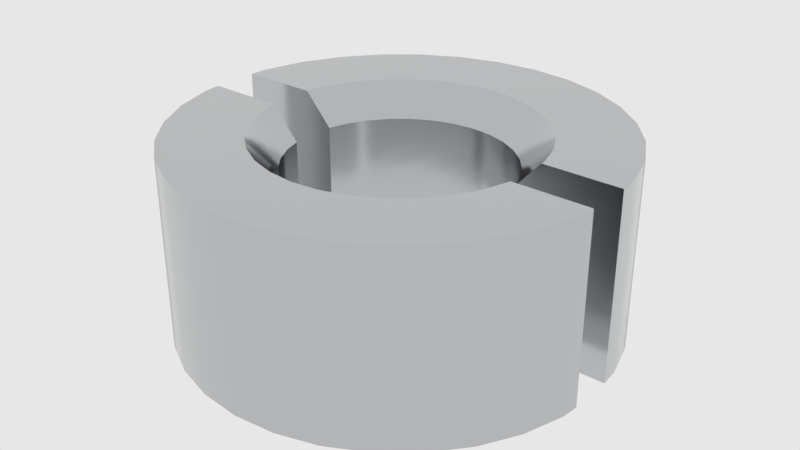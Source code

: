 # Source: mx_iv-circleHole.blend  (saved by Blender 2.83.18; exported with 4.5.12 LTS)
import bpy
from mathutils import Matrix  # noqa: F401  (used for matrix-valued properties, if any)

bpy.ops.wm.read_factory_settings(use_empty=True)
scene = bpy.context.scene
scene.name = 'main'

# ---- collections
col_collection_1 = bpy.data.collections.new('Collection 1'); scene.collection.children.link(col_collection_1)

# ---- materials (node trees are filled in below, after node groups)
mat_sy_cutter = bpy.data.materials.new('sy_cutter')
mat_sy_chrome_matte = bpy.data.materials.new('sy_chrome_matte')

# ---- node groups
ng_sy_metal = bpy.data.node_groups.new('sy_metal', 'ShaderNodeTree')
_s = ng_sy_metal.interface.new_socket(name='Color', in_out='OUTPUT', socket_type='NodeSocketColor')
_s.default_value = (0.2987, 0.2987, 0.2987, 1.0)
_s = ng_sy_metal.interface.new_socket(name='Normal', in_out='OUTPUT', socket_type='NodeSocketVector')
_s.min_value = 0.0
_s.max_value = 0.0
_s = ng_sy_metal.interface.new_socket(name='Value', in_out='OUTPUT', socket_type='NodeSocketFloat')
_s.min_value = 0.0
_s.max_value = 0.0
_s = ng_sy_metal.interface.new_socket(name='Color', in_out='INPUT', socket_type='NodeSocketColor')
_s.default_value = (0.2987, 0.2987, 0.2987, 1.0)
_s = ng_sy_metal.interface.new_socket(name='Roughness', in_out='INPUT', socket_type='NodeSocketFloat')
_s.default_value = 1.0
_s.min_value = 0.0
_s.max_value = 2.0
_s = ng_sy_metal.interface.new_socket(name='Bump', in_out='INPUT', socket_type='NodeSocketFloat')
_s.default_value = 1.0
_s.min_value = 0.0
_s.max_value = 2.0
_s = ng_sy_metal.interface.new_socket(name='Scale', in_out='INPUT', socket_type='NodeSocketFloat')
_s.default_value = 1.0
_s.min_value = 0.0
_s.max_value = 2.0
_s = ng_sy_metal.interface.new_socket(name='Normal', in_out='INPUT', socket_type='NodeSocketVector')
_s.min_value = 0.0
_s.max_value = -1.0
_s.hide_value = True
_N = ng_sy_metal.nodes; _L = ng_sy_metal.links
n0 = _N.new('ShaderNodeTexCoord'); n0.name = 'Texture Coordinate.001'; n0.location = (-689, -224)
n1 = _N.new('ShaderNodeMapping'); n1.name = 'Mapping.001'; n1.location = (-479, -207)
n1.width = 240
n1.vector_type = 'TEXTURE'
n1.inputs[2].default_value = (0.7679, 0.576, 0.384)
n2 = _N.new('ShaderNodeTexNoise'); n2.name = 'Musgrave Texture'; n2.location = (-175, -206)
n2.width = 150
n2.normalize = False
n2.inputs[2].default_value = 400.0
n2.inputs[3].default_value = 0.0
n2.inputs[4].default_value = 0.25
n3 = _N.new('ShaderNodeValToRGB'); n3.name = 'ColorRamp'; n3.location = (45, -254)
while len(n3.color_ramp.elements) > 1: n3.color_ramp.elements.remove(n3.color_ramp.elements[-1])
n3.color_ramp.elements[0].position = 0.0; n3.color_ramp.elements[0].color = (0.508, 0.508, 0.508, 1.0)
_e = n3.color_ramp.elements.new(1.0); _e.color = (1.0, 1.0, 1.0, 1.0)
n4 = _N.new('ShaderNodeMix'); n4.name = 'Mix'; n4.location = (351, -115)
n4.data_type = 'RGBA'
n4.blend_type = 'MULTIPLY'
n4.inputs[0].default_value = 0.4667
n5 = _N.new('NodeGroupOutput'); n5.name = 'Group Output'; n5.location = (889, 0)
n6 = _N.new('ShaderNodeRGB'); n6.name = 'RGB'; n6.location = (-683, 362)
n6.outputs[0].default_value = (0.2987, 0.2987, 0.2987, 1.0)
n7 = _N.new('ShaderNodeTexCoord'); n7.name = 'Texture Coordinate'; n7.location = (-689, 83)
n8 = _N.new('ShaderNodeMapping'); n8.name = 'Mapping'; n8.location = (-461, 179)
n8.width = 240
n8.vector_type = 'TEXTURE'
n8.inputs[2].default_value = (0.384, 0.576, 0.7679)
n9 = _N.new('ShaderNodeTexNoise'); n9.name = 'Noise Texture'; n9.location = (-184, 74)
n9.inputs[2].default_value = 150.0
n9.inputs[3].default_value = 5.0
n10 = _N.new('ShaderNodeValToRGB'); n10.name = 'ColorRamp.001'; n10.location = (46, 5)
while len(n10.color_ramp.elements) > 1: n10.color_ramp.elements.remove(n10.color_ramp.elements[-1])
n10.color_ramp.elements[0].position = 0.0; n10.color_ramp.elements[0].color = (0.0, 0.0, 0.0, 1.0)
_e = n10.color_ramp.elements.new(1.0); _e.color = (1.0, 1.0, 1.0, 1.0)
n11 = _N.new('ShaderNodeMath'); n11.name = 'Math'; n11.location = (571, -60)
n11.operation = 'MULTIPLY'
n11.inputs[2].default_value = 0.0
n12 = _N.new('ShaderNodeMath'); n12.name = 'Math.001'; n12.location = (382, -405)
n12.operation = 'DIVIDE'
n12.inputs[1].default_value = 10.0
n12.inputs[2].default_value = 0.0
n13 = _N.new('ShaderNodeBump'); n13.name = 'Bump'; n13.location = (689, -362)
n13.inputs[1].default_value = 0.05
n13.inputs[2].default_value = 1.0
n14 = _N.new('ShaderNodeValue'); n14.name = 'Value'; n14.location = (-1337, -282)
n14.outputs[0].default_value = 1.0
n15 = _N.new('NodeGroupInput'); n15.name = 'Group Input'; n15.location = (-1239, 5)
n16 = _N.new('ShaderNodeCombineXYZ'); n16.name = 'Combine XYZ'; n16.location = (-869, -178)
n17 = _N.new('ShaderNodeMath'); n17.name = 'Math.002'; n17.location = (-1066, -219)
n17.operation = 'MULTIPLY'
n17.inputs[1].default_value = 50.0
n17.inputs[2].default_value = 0.0
n18 = _N.new('ShaderNodeCombineXYZ'); n18.name = 'Combine XYZ.001'; n18.location = (-869, -371)
_L.new(n8.outputs[0], n9.inputs[0])
_L.new(n9.outputs[0], n10.inputs[0])
_L.new(n7.outputs[0], n8.inputs[0])
_L.new(n2.outputs[0], n3.inputs[0])
_L.new(n10.outputs[0], n4.inputs[6])
_L.new(n3.outputs[0], n4.inputs[7])
_L.new(n1.outputs[0], n2.inputs[0])
_L.new(n0.outputs[0], n1.inputs[0])
_L.new(n4.outputs[2], n13.inputs[3])
_L.new(n13.outputs[0], n5.inputs[1])
_L.new(n4.outputs[2], n11.inputs[0])
_L.new(n11.outputs[0], n5.inputs[2])
_L.new(n15.outputs[0], n5.inputs[0])
_L.new(n15.outputs[1], n11.inputs[1])
_L.new(n15.outputs[2], n12.inputs[0])
_L.new(n12.outputs[0], n13.inputs[0])
_L.new(n15.outputs[4], n13.inputs[4])
_L.new(n17.outputs[0], n16.inputs[0])
_L.new(n17.outputs[0], n16.inputs[1])
_L.new(n16.outputs[0], n8.inputs[3])
_L.new(n17.outputs[0], n18.inputs[2])
_L.new(n18.outputs[0], n1.inputs[3])
_L.new(n15.outputs[3], n17.inputs[0])
n5.is_active_output = True
ng_auto_smooth = bpy.data.node_groups.new('Auto Smooth', 'GeometryNodeTree')
_s = ng_auto_smooth.interface.new_socket(name='Geometry', in_out='OUTPUT', socket_type='NodeSocketGeometry')
_s = ng_auto_smooth.interface.new_socket(name='Geometry', in_out='INPUT', socket_type='NodeSocketGeometry')
_s = ng_auto_smooth.interface.new_socket(name='Angle', in_out='INPUT', socket_type='NodeSocketFloat')
_s.subtype = 'ANGLE'
_s.min_value = 0.0
_s.max_value = 3.142
ng_auto_smooth.is_modifier = True
_N = ng_auto_smooth.nodes; _L = ng_auto_smooth.links
n0 = _N.new('NodeGroupOutput'); n0.name = 'Group Output'; n0.location = (480, -100)
n1 = _N.new('NodeGroupInput'); n1.name = 'Group Input'; n1.location = (-420, -300)
n2 = _N.new('NodeGroupInput'); n2.name = 'Group Input.001'; n2.location = (-60, -100)
n3 = _N.new('GeometryNodeSetShadeSmooth'); n3.name = 'Set Shade Smooth'; n3.location = (120, -100)
n3.domain = 'EDGE'
n4 = _N.new('GeometryNodeSetShadeSmooth'); n4.name = 'Set Shade Smooth.001'; n4.location = (300, -100)
n5 = _N.new('GeometryNodeInputMeshEdgeAngle'); n5.name = 'Edge Angle'; n5.location = (-420, -220)
n6 = _N.new('GeometryNodeInputEdgeSmooth'); n6.name = 'Is Edge Smooth'; n6.location = (-60, -160)
n7 = _N.new('GeometryNodeInputShadeSmooth'); n7.name = 'Is Face Smooth'; n7.location = (-240, -340)
n8 = _N.new('FunctionNodeBooleanMath'); n8.name = 'Boolean Math'; n8.location = (-60, -220)
n9 = _N.new('FunctionNodeCompare'); n9.name = 'Compare'; n9.location = (-240, -180)
n9.operation = 'LESS_EQUAL'
_L.new(n5.outputs[0], n9.inputs[0])
_L.new(n4.outputs[0], n0.inputs[0])
_L.new(n1.outputs[1], n9.inputs[1])
_L.new(n9.outputs[0], n8.inputs[0])
_L.new(n7.outputs[0], n8.inputs[1])
_L.new(n2.outputs[0], n3.inputs[0])
_L.new(n6.outputs[0], n3.inputs[1])
_L.new(n3.outputs[0], n4.inputs[0])
_L.new(n8.outputs[0], n3.inputs[2])
n0.is_active_output = True

# ---- material node trees
mat_sy_cutter.use_nodes = True; mat_sy_cutter.node_tree.nodes.clear()
_N = mat_sy_cutter.node_tree.nodes; _L = mat_sy_cutter.node_tree.links
n0 = _N.new('ShaderNodeBsdfPrincipled'); n0.name = 'Principled BSDF'; n0.location = (10, 300)
n0.distribution = 'GGX'
n0.subsurface_method = 'BURLEY'
n0.inputs[0].default_value = (0.0212, 0.0212, 0.0212, 1.0)
n0.inputs[2].default_value = 0.65
n0.inputs[3].default_value = 1.45
n0.inputs[27].default_value = (0.0, 0.0, 0.0, 1.0)
n0.inputs[28].default_value = 1.0
n1 = _N.new('ShaderNodeOutputMaterial'); n1.name = 'Material Output'; n1.location = (300, 300)
_L.new(n0.outputs[0], n1.inputs[0])
n1.is_active_output = True
mat_sy_chrome_matte.use_nodes = True; mat_sy_chrome_matte.node_tree.nodes.clear()
_N = mat_sy_chrome_matte.node_tree.nodes; _L = mat_sy_chrome_matte.node_tree.links
n0 = _N.new('ShaderNodeOutputMaterial'); n0.name = 'Material Output'; n0.location = (300, 300)
n1 = _N.new('ShaderNodeBsdfPrincipled'); n1.name = 'Principled BSDF'; n1.location = (10, 300)
n1.distribution = 'GGX'
n1.subsurface_method = 'BURLEY'
n1.inputs[1].default_value = 1.0
n1.inputs[3].default_value = 1.45
n1.inputs[27].default_value = (0.0, 0.0, 0.0, 1.0)
n1.inputs[28].default_value = 1.0
n2 = _N.new('ShaderNodeGroup'); n2.name = 'Group'; n2.location = (-335, 131)
n2.node_tree = ng_sy_metal
n2.inputs[0].default_value = (0.56, 0.57, 0.58, 1.0)
n2.inputs[1].default_value = 0.5
n2.inputs[2].default_value = 0.5
n2.inputs[3].default_value = 4.0
n2.inputs[4].default_value = (0.0, 0.0, 0.0)
_L.new(n2.outputs[0], n1.inputs[0])
_L.new(n1.outputs[0], n0.inputs[0])
_L.new(n2.outputs[1], n1.inputs[5])
_L.new(n2.outputs[2], n1.inputs[2])
n0.is_active_output = True

# ---- world
world_world = bpy.data.worlds.new('world'); scene.world = world_world
world_world.color = (0.8, 0.8, 0.8)
world_world.use_sun_shadow = False
world_world.sun_shadow_jitter_overblur = 0.0
world_world.cycles.sampling_method = 'MANUAL'
world_world.cycles.homogeneous_volume = True

# ---- meshes
me_cylinder_001 = bpy.data.meshes.new('Cylinder.001')
me_cylinder_001.from_pydata([(0.0, 0.1223, -0.1108), (-1.316e-08, 0.2332, 0.07533), (0.02387, 0.12, -0.1108), (0.0455, 0.2287, 0.07533), (0.04682, 0.113, -0.1108), (0.08925, 0.2155, 0.07533), (0.06797, 0.1017, -0.1108), (0.1296, 0.1939, 0.07533), (0.08651, 0.08651, -0.1108), (0.1649, 0.1649, 0.07533), (0.1017, 0.06797, -0.1108), (0.1939, 0.1296, 0.07533), (0.113, 0.04682, -0.1108), (0.2155, 0.08925, 0.07533), (0.12, 0.02387, -0.1108), (0.2287, 0.0455, 0.07533), (0.1223, 9.237e-09, -0.1108), (0.2332, -1.399e-08, 0.07533), (0.12, -0.02387, -0.1108), (0.2287, -0.0455, 0.07533), (0.113, -0.04682, -0.1108), (0.2155, -0.08925, 0.07533), (0.1017, -0.06797, -0.1108), (0.1939, -0.1296, 0.07533), (0.08651, -0.08651, -0.1108), (0.1649, -0.1649, 0.07533), (0.06797, -0.1017, -0.1108), (0.1296, -0.1939, 0.07533), (0.04682, -0.113, -0.1108), (0.08925, -0.2155, 0.07533), (0.02387, -0.12, -0.1108), (0.0455, -0.2287, 0.07533), (-3.987e-08, -0.1223, -0.1108), (-8.915e-08, -0.2332, 0.07533), (-0.02387, -0.12, -0.1108), (-0.0455, -0.2287, 0.07533), (-0.04682, -0.113, -0.1108), (-0.08925, -0.2155, 0.07533), (-0.06797, -0.1017, -0.1108), (-0.1296, -0.1939, 0.07533), (-0.08651, -0.08651, -0.1108), (-0.1649, -0.1649, 0.07533), (-0.1017, -0.06797, -0.1108), (-0.1939, -0.1296, 0.07533), (-0.113, -0.04682, -0.1108), (-0.2155, -0.08925, 0.07533), (-0.12, -0.02387, -0.1108), (-0.2287, -0.0455, 0.07533), (-0.1223, 1.181e-07, -0.1108), (-0.2332, 1.936e-07, 0.07533), (-0.12, 0.02387, -0.1108), (-0.2287, 0.0455, 0.07533), (-0.113, 0.04682, -0.1108), (-0.2155, 0.08925, 0.07533), (-0.1017, 0.06797, -0.1108), (-0.1939, 0.1296, 0.07533), (-0.08651, 0.08651, -0.1108), (-0.1649, 0.1649, 0.07533), (-0.06797, 0.1017, -0.1108), (-0.1296, 0.1939, 0.07533), (-0.04682, 0.113, -0.1108), (-0.08925, 0.2155, 0.07533), (-0.02387, 0.12, -0.1108), (-0.0455, 0.2287, 0.07533), (0.0, 0.1223, -0.04071), (0.02387, 0.12, -0.04071), (0.04682, 0.113, -0.04071), (0.06797, 0.1017, -0.04071), (0.08651, 0.08651, -0.04071), (0.1017, 0.06797, -0.04071), (0.113, 0.04682, -0.04071), (0.12, 0.02387, -0.04071), (0.1223, 9.237e-09, -0.04071), (0.12, -0.02387, -0.04071), (0.113, -0.04682, -0.04071), (0.1017, -0.06797, -0.04071), (0.08651, -0.08651, -0.04071), (0.06797, -0.1017, -0.04071), (0.04682, -0.113, -0.04071), (0.02387, -0.12, -0.04071), (-3.987e-08, -0.1223, -0.04071), (-0.02387, -0.12, -0.04071), (-0.04682, -0.113, -0.04071), (-0.06797, -0.1017, -0.04071), (-0.08651, -0.08651, -0.04071), (-0.1017, -0.06797, -0.04071), (-0.113, -0.04682, -0.04071), (-0.12, -0.02387, -0.04071), (-0.1223, 1.181e-07, -0.04071), (-0.12, 0.02387, -0.04071), (-0.113, 0.04682, -0.04071), (-0.1017, 0.06797, -0.04071), (-0.08651, 0.08651, -0.04071), (-0.06797, 0.1017, -0.04071), (-0.04682, 0.113, -0.04071), (-0.02387, 0.12, -0.04071)], [], [(64, 1, 3, 65), (65, 3, 5, 66), (66, 5, 7, 67), (67, 7, 9, 68), (68, 9, 11, 69), (69, 11, 13, 70), (70, 13, 15, 71), (71, 15, 17, 72), (72, 17, 19, 73), (73, 19, 21, 74), (74, 21, 23, 75), (75, 23, 25, 76), (76, 25, 27, 77), (77, 27, 29, 78), (78, 29, 31, 79), (79, 31, 33, 80), (80, 33, 35, 81), (81, 35, 37, 82), (82, 37, 39, 83), (83, 39, 41, 84), (84, 41, 43, 85), (85, 43, 45, 86), (86, 45, 47, 87), (87, 47, 49, 88), (88, 49, 51, 89), (89, 51, 53, 90), (90, 53, 55, 91), (91, 55, 57, 92), (92, 57, 59, 93), (93, 59, 61, 94), (3, 1, 63, 61, 59, 57, 55, 53, 51, 49, 47, 45, 43, 41, 39, 37, 35, 33, 31, 29, 27, 25, 23, 21, 19, 17, 15, 13, 11, 9, 7, 5), (94, 61, 63, 95), (95, 63, 1, 64), (0, 2, 4, 6, 8, 10, 12, 14, 16, 18, 20, 22, 24, 26, 28, 30, 32, 34, 36, 38, 40, 42, 44, 46, 48, 50, 52, 54, 56, 58, 60, 62), (62, 95, 64, 0), (60, 94, 95, 62), (58, 93, 94, 60), (56, 92, 93, 58), (54, 91, 92, 56), (52, 90, 91, 54), (50, 89, 90, 52), (48, 88, 89, 50), (46, 87, 88, 48), (44, 86, 87, 46), (42, 85, 86, 44), (40, 84, 85, 42), (38, 83, 84, 40), (36, 82, 83, 38), (34, 81, 82, 36), (32, 80, 81, 34), (30, 79, 80, 32), (28, 78, 79, 30), (26, 77, 78, 28), (24, 76, 77, 26), (22, 75, 76, 24), (20, 74, 75, 22), (18, 73, 74, 20), (16, 72, 73, 18), (14, 71, 72, 16), (12, 70, 71, 14), (10, 69, 70, 12), (8, 68, 69, 10), (6, 67, 68, 8), (4, 66, 67, 6), (2, 65, 66, 4), (0, 64, 65, 2)])
me_cylinder_001.materials.append(mat_sy_cutter)
me_cylinder_001.use_remesh_preserve_volume = False
me_cylinder_001.use_remesh_preserve_attributes = False
me_cylinder_001.use_mirror_vertex_groups = False
me_cylinder_001.update()
me_cylinder = bpy.data.meshes.new('Cylinder')
me_cylinder.from_pydata([(-2.873e-08, 0.0619, -0.08883), (-2.873e-08, 0.0619, -0.01856), (0.01208, 0.06072, -0.08883), (0.01208, 0.06072, -0.01856), (0.02369, 0.05719, -0.08883), (0.02369, 0.05719, -0.01856), (0.03439, 0.05147, -0.08883), (0.03439, 0.05147, -0.01856), (0.04377, 0.04377, -0.08883), (0.04377, 0.04377, -0.01856), (0.05147, 0.03439, -0.08883), (0.05147, 0.03439, -0.01856), (0.05719, 0.02369, -0.08883), (0.05719, 0.02369, -0.01856), (0.05719, -0.02369, -0.08883), (0.05719, -0.02369, -0.01856), (0.05147, -0.03439, -0.08883), (0.05147, -0.03439, -0.01856), (0.04377, -0.04377, -0.08883), (0.04377, -0.04377, -0.01856), (0.03439, -0.05147, -0.08883), (0.03439, -0.05147, -0.01856), (0.02369, -0.05719, -0.08883), (0.02369, -0.05719, -0.01856), (0.01208, -0.06072, -0.08883), (0.01208, -0.06072, -0.01856), (-2.335e-08, -0.0619, -0.08883), (-2.335e-08, -0.0619, -0.01856), (-0.01208, -0.06072, -0.08883), (-0.01208, -0.06072, -0.01856), (-0.02369, -0.05719, -0.08883), (-0.02369, -0.05719, -0.01856), (-0.03439, -0.05147, -0.08883), (-0.03439, -0.05147, -0.01856), (-0.04377, -0.04377, -0.08883), (-0.04377, -0.04377, -0.01856), (-0.05147, -0.03439, -0.08883), (-0.05147, -0.03439, -0.01856), (-0.05719, -0.02369, -0.08883), (-0.05719, -0.02369, -0.01856), (-0.05719, 0.02369, -0.08883), (-0.05719, 0.02369, -0.01856), (-0.05147, 0.03439, -0.08883), (-0.05147, 0.03439, -0.01856), (-0.04377, 0.04377, -0.08883), (-0.04377, 0.04377, -0.01856), (-0.03439, 0.05147, -0.08883), (-0.03439, 0.05147, -0.01856), (-0.02369, 0.05719, -0.08883), (-0.02369, 0.05719, -0.01856), (-0.01208, 0.06072, -0.08883), (-0.01208, 0.06072, -0.01856), (0.0, 0.1218, -0.1065), (0.02377, 0.1195, -0.1065), (0.02377, 0.1195, -0.0008502), (0.0, 0.1218, -0.0008502), (0.04663, 0.1126, -0.1065), (0.04663, 0.1126, -0.0008502), (0.06769, 0.1013, -0.1065), (0.06769, 0.1013, -0.0008502), (0.08615, 0.08615, -0.1065), (0.08615, 0.08615, -0.0008502), (0.1013, 0.06769, -0.1065), (0.1013, 0.06769, -0.0008502), (0.1126, 0.04663, -0.1065), (0.1126, 0.04663, -0.0008502), (0.1195, 0.02377, -0.1065), (0.1195, 0.02377, -0.0008502), (0.1195, -0.02377, -0.1065), (0.1195, -0.02377, -0.0008502), (0.1126, -0.04663, -0.1065), (0.1126, -0.04663, -0.0008502), (0.1013, -0.06769, -0.1065), (0.1013, -0.06769, -0.0008502), (0.08615, -0.08615, -0.1065), (0.08615, -0.08615, -0.0008502), (0.06769, -0.1013, -0.1065), (0.06769, -0.1013, -0.0008502), (0.04663, -0.1126, -0.1065), (0.04663, -0.1126, -0.0008502), (0.02377, -0.1195, -0.1065), (0.02377, -0.1195, -0.0008502), (-3.97e-08, -0.1218, -0.1065), (-3.97e-08, -0.1218, -0.0008502), (-0.02377, -0.1195, -0.1065), (-0.02377, -0.1195, -0.0008502), (-0.04663, -0.1126, -0.1065), (-0.04663, -0.1126, -0.0008502), (-0.06769, -0.1013, -0.1065), (-0.06769, -0.1013, -0.0008502), (-0.08615, -0.08615, -0.1065), (-0.08615, -0.08615, -0.0008502), (-0.1013, -0.06769, -0.1065), (-0.1013, -0.06769, -0.0008502), (-0.1126, -0.04663, -0.1065), (-0.1126, -0.04663, -0.0008502), (-0.1195, -0.02377, -0.1065), (-0.1195, -0.02377, -0.0008502), (-0.1195, 0.02377, -0.1065), (-0.1195, 0.02377, -0.0008502), (-0.1126, 0.04663, -0.1065), (-0.1126, 0.04663, -0.0008502), (-0.1013, 0.06769, -0.1065), (-0.1013, 0.06769, -0.0008502), (-0.08615, 0.08615, -0.1065), (-0.08615, 0.08615, -0.0008502), (-0.06769, 0.1013, -0.1065), (-0.06769, 0.1013, -0.0008502), (-0.04663, 0.1126, -0.1065), (-0.04663, 0.1126, -0.0008502), (-0.02377, 0.1195, -0.1065), (-0.02377, 0.1195, -0.0008502), (-2.266e-08, 0.07779, -0.1065), (0.01518, 0.0763, -0.1065), (0.01518, 0.0763, -0.0008502), (-2.266e-08, 0.07779, -0.0008502), (0.02977, 0.07187, -0.1065), (0.02977, 0.07187, -0.0008502), (0.04322, 0.06468, -0.1065), (0.04322, 0.06468, -0.0008502), (0.05501, 0.05501, -0.1065), (0.05501, 0.05501, -0.0008502), (0.06468, 0.04322, -0.1065), (0.06468, 0.04322, -0.0008502), (0.07187, 0.02977, -0.1065), (0.07187, 0.02977, -0.0008502), (0.0763, 0.01518, -0.1065), (0.0763, 0.01518, -0.0008502), (0.0763, -0.01518, -0.1065), (0.0763, -0.01518, -0.0008502), (0.07187, -0.02977, -0.1065), (0.07187, -0.02977, -0.0008502), (0.06468, -0.04322, -0.1065), (0.06468, -0.04322, -0.0008502), (0.05501, -0.05501, -0.1065), (0.05501, -0.05501, -0.0008502), (0.04322, -0.06468, -0.1065), (0.04322, -0.06468, -0.0008502), (0.02977, -0.07187, -0.1065), (0.02977, -0.07187, -0.0008502), (0.01518, -0.0763, -0.1065), (0.01518, -0.0763, -0.0008502), (-2.751e-08, -0.07779, -0.1065), (-2.751e-08, -0.07779, -0.0008502), (-0.01518, -0.0763, -0.1065), (-0.01518, -0.0763, -0.0008502), (-0.02977, -0.07187, -0.1065), (-0.02977, -0.07187, -0.0008502), (-0.04322, -0.06468, -0.1065), (-0.04322, -0.06468, -0.0008502), (-0.05501, -0.05501, -0.1065), (-0.05501, -0.05501, -0.0008502), (-0.06468, -0.04322, -0.1065), (-0.06468, -0.04322, -0.0008502), (-0.07187, -0.02977, -0.1065), (-0.07187, -0.02977, -0.0008502), (-0.0763, -0.01518, -0.1065), (-0.0763, -0.01518, -0.0008502), (-0.0763, 0.01518, -0.1065), (-0.0763, 0.01518, -0.0008502), (-0.07187, 0.02977, -0.1065), (-0.07187, 0.02977, -0.0008502), (-0.06468, 0.04322, -0.1065), (-0.06468, 0.04322, -0.0008502), (-0.05501, 0.05501, -0.1065), (-0.05501, 0.05501, -0.0008502), (-0.04322, 0.06468, -0.1065), (-0.04322, 0.06468, -0.0008502), (-0.02977, 0.07187, -0.1065), (-0.02977, 0.07187, -0.0008502), (-0.01518, 0.0763, -0.1065), (-0.01518, 0.0763, -0.0008502), (-0.07646, -0.01355, -0.0008502), (-0.1205, -0.01355, -0.0008502), (-0.1205, -0.01355, -0.1065), (-0.06813, -0.01355, -0.01013), (-0.06027, -0.01355, -0.01856), (0.1205, -0.01355, -0.1065), (0.06027, -0.01355, -0.08883), (-0.06027, -0.01355, -0.08883), (0.07646, -0.01355, -0.1065), (0.06813, -0.01355, -0.09726), (-0.06813, -0.01355, -0.09726), (-0.07646, -0.01355, -0.1065), (0.1205, -0.01355, -0.0008502), (0.07646, -0.01355, -0.0008502), (0.06813, -0.01355, -0.01013), (0.06027, -0.01355, -0.01856), (0.1206, 0.01226, -0.1065), (0.06066, 0.01226, -0.08883), (0.07659, 0.01226, -0.1065), (0.06163, 0.01226, -0.08986), (-0.07659, 0.01226, -0.0008502), (-0.1206, 0.01226, -0.0008502), (0.1206, 0.01226, -0.0008502), (0.07659, 0.01226, -0.0008502), (0.06163, 0.01226, -0.01753), (0.06066, 0.01226, -0.01856), (-0.06162, 0.01226, -0.01753), (-0.06066, 0.01226, -0.01856), (-0.1206, 0.01226, -0.1065), (-0.06066, 0.01226, -0.08883), (-0.06162, 0.01226, -0.08986), (-0.07659, 0.01226, -0.1065)], [], [(52, 55, 54, 53), (53, 54, 57, 56), (56, 57, 59, 58), (58, 59, 61, 60), (60, 61, 63, 62), (62, 63, 65, 64), (64, 65, 67, 66), (66, 67, 194, 188), (68, 69, 71, 70), (70, 71, 73, 72), (72, 73, 75, 74), (74, 75, 77, 76), (76, 77, 79, 78), (78, 79, 81, 80), (80, 81, 83, 82), (82, 83, 85, 84), (84, 85, 87, 86), (86, 87, 89, 88), (88, 89, 91, 90), (90, 91, 93, 92), (92, 93, 95, 94), (94, 95, 97, 96), (96, 97, 173, 174), (98, 99, 101, 100), (100, 101, 103, 102), (102, 103, 105, 104), (104, 105, 107, 106), (106, 107, 109, 108), (50, 51, 49, 48), (108, 109, 111, 110), (110, 111, 55, 52), (0, 1, 51, 50), (113, 112, 52, 53), (115, 114, 54, 55), (116, 113, 53, 56), (114, 117, 57, 54), (118, 116, 56, 58), (117, 119, 59, 57), (120, 118, 58, 60), (119, 121, 61, 59), (122, 120, 60, 62), (121, 123, 63, 61), (124, 122, 62, 64), (123, 125, 65, 63), (126, 124, 64, 66), (125, 127, 67, 65), (127, 195, 194, 67), (128, 180, 177, 68), (130, 128, 68, 70), (129, 131, 71, 69), (132, 130, 70, 72), (131, 133, 73, 71), (134, 132, 72, 74), (133, 135, 75, 73), (136, 134, 74, 76), (135, 137, 77, 75), (138, 136, 76, 78), (137, 139, 79, 77), (140, 138, 78, 80), (139, 141, 81, 79), (142, 140, 80, 82), (141, 143, 83, 81), (144, 142, 82, 84), (143, 145, 85, 83), (146, 144, 84, 86), (145, 147, 87, 85), (148, 146, 86, 88), (147, 149, 89, 87), (150, 148, 88, 90), (149, 151, 91, 89), (152, 150, 90, 92), (151, 153, 93, 91), (154, 152, 92, 94), (153, 155, 95, 93), (156, 154, 94, 96), (155, 157, 97, 95), (157, 172, 173, 97), (158, 203, 200, 98), (160, 158, 98, 100), (159, 161, 101, 99), (162, 160, 100, 102), (161, 163, 103, 101), (164, 162, 102, 104), (163, 165, 105, 103), (166, 164, 104, 106), (165, 167, 107, 105), (168, 166, 106, 108), (167, 169, 109, 107), (170, 168, 108, 110), (169, 171, 111, 109), (112, 170, 110, 52), (171, 115, 55, 111), (2, 0, 112, 113), (1, 3, 114, 115), (4, 2, 113, 116), (3, 5, 117, 114), (6, 4, 116, 118), (5, 7, 119, 117), (8, 6, 118, 120), (7, 9, 121, 119), (10, 8, 120, 122), (9, 11, 123, 121), (12, 10, 122, 124), (11, 13, 125, 123), (13, 197, 196, 127, 125), (14, 178, 181, 128, 130), (16, 14, 130, 132), (15, 17, 133, 131), (18, 16, 132, 134), (17, 19, 135, 133), (20, 18, 134, 136), (19, 21, 137, 135), (22, 20, 136, 138), (21, 23, 139, 137), (24, 22, 138, 140), (23, 25, 141, 139), (26, 24, 140, 142), (25, 27, 143, 141), (28, 26, 142, 144), (27, 29, 145, 143), (30, 28, 144, 146), (29, 31, 147, 145), (32, 30, 146, 148), (31, 33, 149, 147), (34, 32, 148, 150), (33, 35, 151, 149), (36, 34, 150, 152), (35, 37, 153, 151), (38, 36, 152, 154), (37, 39, 155, 153), (39, 176, 175, 157, 155), (40, 201, 202, 158, 160), (42, 40, 160, 162), (41, 43, 163, 161), (44, 42, 162, 164), (43, 45, 165, 163), (46, 44, 164, 166), (45, 47, 167, 165), (48, 46, 166, 168), (47, 49, 169, 167), (50, 48, 168, 170), (49, 51, 171, 169), (0, 50, 170, 112), (51, 1, 115, 171), (48, 49, 47, 46), (46, 47, 45, 44), (44, 45, 43, 42), (42, 43, 41, 40), (40, 41, 199, 201), (38, 39, 37, 36), (36, 37, 35, 34), (34, 35, 33, 32), (32, 33, 31, 30), (30, 31, 29, 28), (28, 29, 27, 26), (26, 27, 25, 24), (24, 25, 23, 22), (22, 23, 21, 20), (20, 21, 19, 18), (18, 19, 17, 16), (16, 17, 15, 14), (14, 15, 187, 178), (12, 13, 11, 10), (10, 11, 9, 8), (8, 9, 7, 6), (6, 7, 5, 4), (4, 5, 3, 2), (2, 3, 1, 0), (183, 182, 156), (174, 183, 156, 96), (185, 184, 177, 180, 181, 178, 187, 186), (176, 179, 182, 183, 174, 173, 172, 175), (193, 192, 159, 99), (188, 190, 126, 66), (181, 180, 128), (184, 185, 129, 69), (196, 195, 127), (193, 200, 203, 202, 201, 199, 198, 192), (189, 191, 190, 188, 194, 195, 196, 197), (192, 198, 159), (185, 186, 129), (200, 193, 99, 98), (182, 179, 38, 154, 156), (186, 187, 15, 131, 129), (202, 203, 158), (175, 172, 157), (179, 176, 39, 38), (190, 191, 126), (177, 184, 69, 68), (191, 189, 12, 124, 126), (198, 199, 41, 161, 159), (189, 197, 13, 12)])
me_cylinder.polygons.foreach_set('use_smooth', [1, 1, 1, 1, 1, 1, 1, 1, 1, 1, 1, 1, 1, 1, 1, 1, 1, 1, 1, 1, 1, 1, 1, 1, 1, 1, 1, 1, 1, 1, 1, 1, 1, 1, 1, 1, 1, 1, 1, 1, 1, 1, 1, 1, 1, 1, 1, 1, 1, 1, 1, 1, 1, 1, 1, 1, 1, 1, 1, 1, 1, 1, 1, 1, 1, 1, 1, 1, 1, 1, 1, 1, 1, 1, 1, 1, 1, 1, 1, 1, 1, 1, 1, 1, 1, 1, 1, 1, 1, 1, 1, 1, 1, 1, 1, 1, 1, 1, 1, 1, 1, 1, 1, 1, 1, 1, 1, 1, 1, 1, 1, 1, 1, 1, 1, 1, 1, 1, 1, 1, 1, 1, 1, 1, 1, 1, 1, 1, 1, 1, 1, 1, 1, 1, 1, 1, 1, 1, 1, 1, 1, 1, 1, 1, 1, 1, 1, 1, 1, 1, 1, 1, 1, 1, 1, 1, 1, 1, 1, 1, 1, 1, 1, 1, 1, 1, 1, 1, 1, 1, 0, 0, 1, 1, 1, 1, 1, 0, 0, 1, 1, 1, 1, 1, 1, 1, 1, 1, 1, 1, 1, 1])
_k = set([(0, 2), (0, 50), (1, 3), (1, 51), (2, 4), (3, 5), (4, 6), (5, 7), (6, 8), (7, 9), (8, 10), (9, 11), (10, 12), (11, 13), (12, 189), (13, 197), (14, 16), (14, 178), (15, 17), (15, 187), (16, 18), (17, 19), (18, 20), (19, 21), (20, 22), (21, 23), (22, 24), (23, 25), (24, 26), (25, 27), (26, 28), (27, 29), (28, 30), (29, 31), (30, 32), (31, 33), (32, 34), (33, 35), (34, 36), (35, 37), (36, 38), (37, 39), (38, 179), (39, 176), (40, 42), (40, 201), (41, 43), (41, 199), (42, 44), (43, 45), (44, 46), (45, 47), (46, 48), (47, 49), (48, 50), (49, 51), (52, 53), (52, 110), (53, 56), (54, 55), (54, 57), (55, 111), (56, 58), (57, 59), (58, 60), (59, 61), (60, 62), (61, 63), (62, 64), (63, 65), (64, 66), (65, 67), (66, 188), (67, 194), (68, 70), (68, 177), (69, 71), (69, 184), (70, 72), (71, 73), (72, 74), (73, 75), (74, 76), (75, 77), (76, 78), (77, 79), (78, 80), (79, 81), (80, 82), (81, 83), (82, 84), (83, 85), (84, 86), (85, 87), (86, 88), (87, 89), (88, 90), (89, 91), (90, 92), (91, 93), (92, 94), (93, 95), (94, 96), (95, 97), (96, 174), (97, 173), (98, 100), (98, 200), (99, 101), (99, 193), (100, 102), (101, 103), (102, 104), (103, 105), (104, 106), (105, 107), (106, 108), (107, 109), (108, 110), (109, 111), (112, 113), (112, 170), (113, 116), (114, 115), (114, 117), (115, 171), (116, 118), (117, 119), (118, 120), (119, 121), (120, 122), (121, 123), (122, 124), (123, 125), (124, 126), (125, 127), (126, 190), (127, 195), (128, 130), (128, 180), (129, 131), (129, 185), (130, 132), (131, 133), (132, 134), (133, 135), (134, 136), (135, 137), (136, 138), (137, 139), (138, 140), (139, 141), (140, 142), (141, 143), (142, 144), (143, 145), (144, 146), (145, 147), (146, 148), (147, 149), (148, 150), (149, 151), (150, 152), (151, 153), (152, 154), (153, 155), (154, 156), (155, 157), (156, 183), (157, 172), (158, 160), (158, 203), (159, 161), (159, 192), (160, 162), (161, 163), (162, 164), (163, 165), (164, 166), (165, 167), (166, 168), (167, 169), (168, 170), (169, 171)])
me_cylinder.attributes.new('sharp_edge', 'BOOLEAN', 'EDGE').data.foreach_set('value', [ (min(e.vertices), max(e.vertices)) in _k for e in me_cylinder.edges])
me_cylinder.materials.append(mat_sy_chrome_matte)
me_cylinder.use_remesh_preserve_volume = False
me_cylinder.use_remesh_preserve_attributes = False
me_cylinder.use_mirror_vertex_groups = False
me_cylinder.update()

# ---- objects
ob_cylinder_001 = bpy.data.objects.new('Cylinder.001', me_cylinder_001)
ob_cylinder = bpy.data.objects.new('Cylinder', me_cylinder)

# ---- transforms, parenting, visibility, modifiers, constraints
ob_cylinder_001.location = (0.0, 0.0, 0.0)
ob_cylinder_001.hide_render = True
ob_cylinder_001.visible_camera = False
ob_cylinder_001.visible_diffuse = False
ob_cylinder_001.visible_glossy = False
ob_cylinder_001.visible_transmission = False
ob_cylinder_001.visible_volume_scatter = False
ob_cylinder_001.visible_shadow = False
ob_cylinder_001.display_type = 'WIRE'
ob_cylinder_001.show_wire = True
ob_cylinder_001.show_all_edges = True
ob_cylinder_001.lineart.crease_threshold = 0.0
ob_cylinder.parent = ob_cylinder_001
ob_cylinder.location = (0.0, 0.0, 0.0)
ob_cylinder.display_type = 'SOLID'
ob_cylinder.lineart.crease_threshold = 0.0
_m = ob_cylinder.modifiers.new('Auto Smooth', 'NODES')
_m.node_group = ng_auto_smooth
_gi = [s.identifier for s in ng_auto_smooth.interface.items_tree if s.item_type == 'SOCKET' and s.in_out == 'INPUT']
_m[_gi[1]] = 1.047  # Angle

# ---- collection membership
col_collection_1.objects.link(ob_cylinder_001)
col_collection_1.objects.link(ob_cylinder)

# ---- scene / render settings (as saved in the file)
scene.frame_start = 1; scene.frame_end = 100; scene.frame_set(1)
scene.render.engine = 'CYCLES'
scene.render.image_settings.color_depth = '16'
scene.render.image_settings.compression = 90
scene.render.resolution_percentage = 50
scene.render.dither_intensity = 0.0
scene.render.use_simplify = True
scene.render.use_persistent_data = True
scene.cycles.use_denoising = False
scene.cycles.samples = 10
scene.cycles.sampling_pattern = 'TABULATED_SOBOL'
scene.cycles.light_sampling_threshold = 0.0
scene.cycles.use_adaptive_sampling = False
scene.cycles.use_light_tree = False
scene.cycles.caustics_reflective = False
scene.cycles.caustics_refractive = False
scene.cycles.blur_glossy = 4.0
scene.cycles.max_bounces = 4
scene.cycles.transmission_bounces = 4
scene.cycles.volume_bounces = 2
scene.cycles.transparent_max_bounces = 4
scene.cycles.use_animated_seed = True
scene.cycles.sample_clamp_direct = 4.0
scene.cycles.sample_clamp_indirect = 2.0
scene.cycles.debug_bvh_type = 'STATIC_BVH'
scene.view_settings.view_transform = 'Standard'
bpy.context.view_layer.update()

# ---- added for rendering (the .blend has no active camera): camera
cam_auto = bpy.data.cameras.new('AutoCamera')
cam_auto.lens = 50.0
cam_auto.sensor_width = 36.0
cam_auto.clip_end = 1000.0
ob_auto_camera = bpy.data.objects.new('AutoCamera', cam_auto)
scene.collection.objects.link(ob_auto_camera)
ob_auto_camera.location = (0.331997, -0.398397, 0.211904)
ob_auto_camera.rotation_euler = (1.09748, -7.21219e-08, 0.694738)
scene.camera = ob_auto_camera
bpy.context.view_layer.update()
